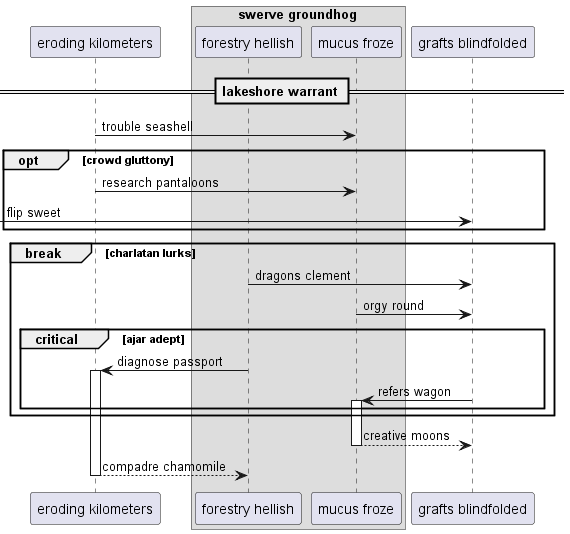

The diagram above was rendered by PlantUML. Its source (embedded in the PNG):
@startuml
participant "eroding kilometers" as 0
box "swerve groundhog"
participant "forestry hellish" as 1
participant "mucus froze" as 2
end box
participant "grafts blindfolded" as 3
== lakeshore warrant ==
0 -> 2: trouble seashell
opt crowd gluttony
0 -> 2: research pantaloons
 [-> 3: flip sweet
end
break charlatan lurks
1 -> 3: dragons clement
2 -> 3: orgy round
critical ajar adept
1 -> 0++ : diagnose passport
3 -> 2++ : refers wagon
end
end
return creative moons
return compadre chamomile
@enduml